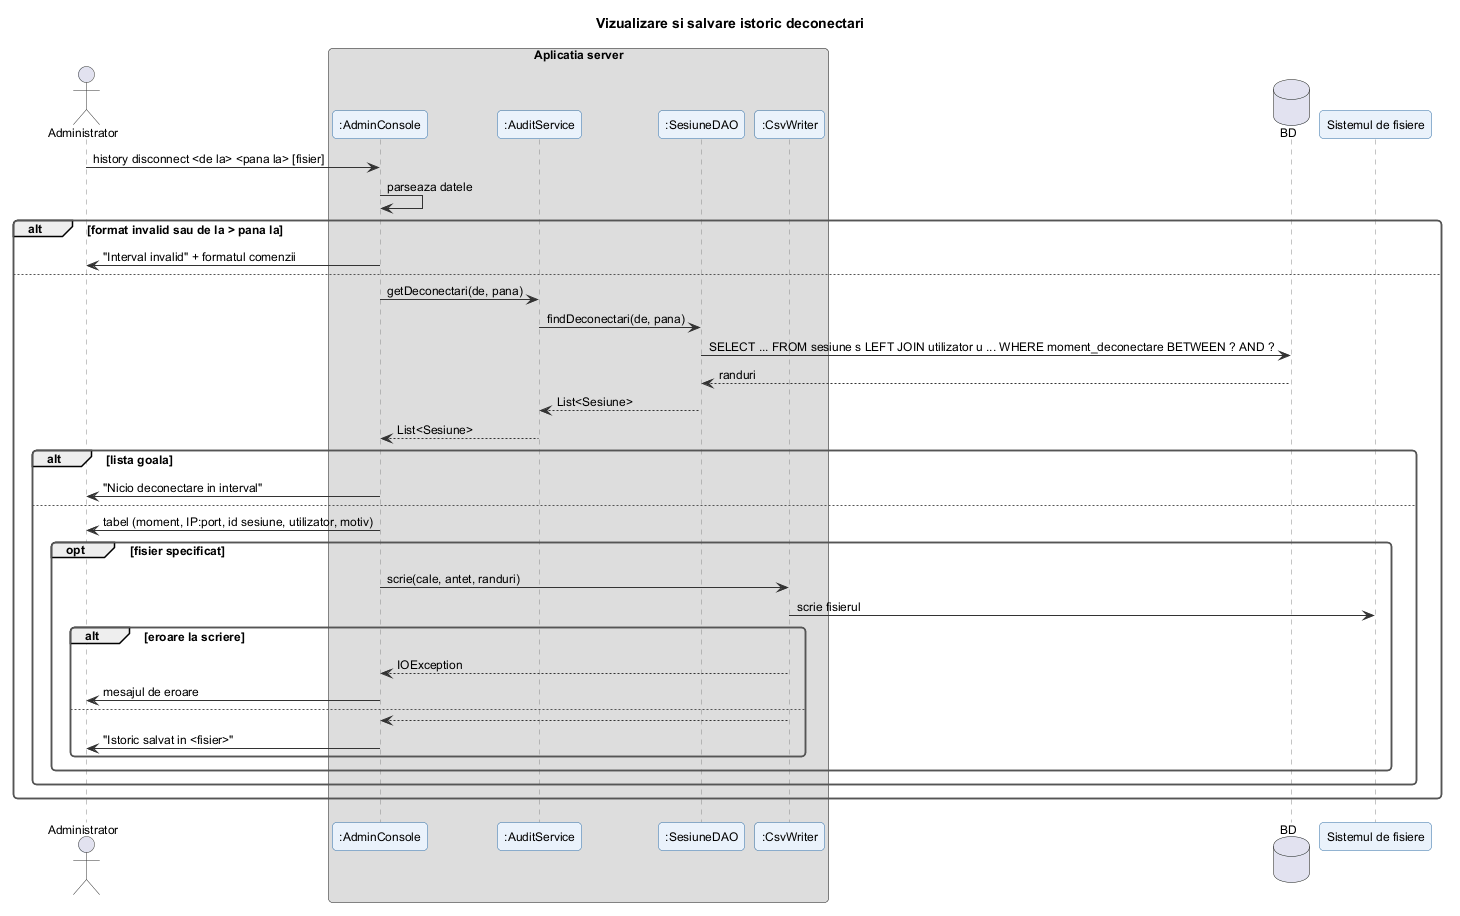

The diagram above was rendered by PlantUML. Its source (embedded in the PNG):
@startuml istoric_deconectari
!include ../_stil.iuml
title Vizualizare si salvare istoric deconectari

actor Administrator
box "Aplicatia server"
participant ":AdminConsole" as AC
participant ":AuditService" as AS
participant ":SesiuneDAO" as D
participant ":CsvWriter" as W
end box
database "BD" as DB
participant "Sistemul de fisiere" as FS

Administrator -> AC : history disconnect <de la> <pana la> [fisier]
AC -> AC : parseaza datele
alt format invalid sau de la > pana la
  AC -> Administrator : "Interval invalid" + formatul comenzii
else
  AC -> AS : getDeconectari(de, pana)
  AS -> D : findDeconectari(de, pana)
  D -> DB : SELECT ... FROM sesiune s LEFT JOIN utilizator u ... WHERE moment_deconectare BETWEEN ? AND ?
  DB --> D : randuri
  D --> AS : List<Sesiune>
  AS --> AC : List<Sesiune>
  alt lista goala
    AC -> Administrator : "Nicio deconectare in interval"
  else
    AC -> Administrator : tabel (moment, IP:port, id sesiune, utilizator, motiv)
    opt fisier specificat
      AC -> W : scrie(cale, antet, randuri)
      W -> FS : scrie fisierul
      alt eroare la scriere
        W --> AC : IOException
        AC -> Administrator : mesajul de eroare
      else
        W --> AC
        AC -> Administrator : "Istoric salvat in <fisier>"
      end
    end
  end
end
@enduml